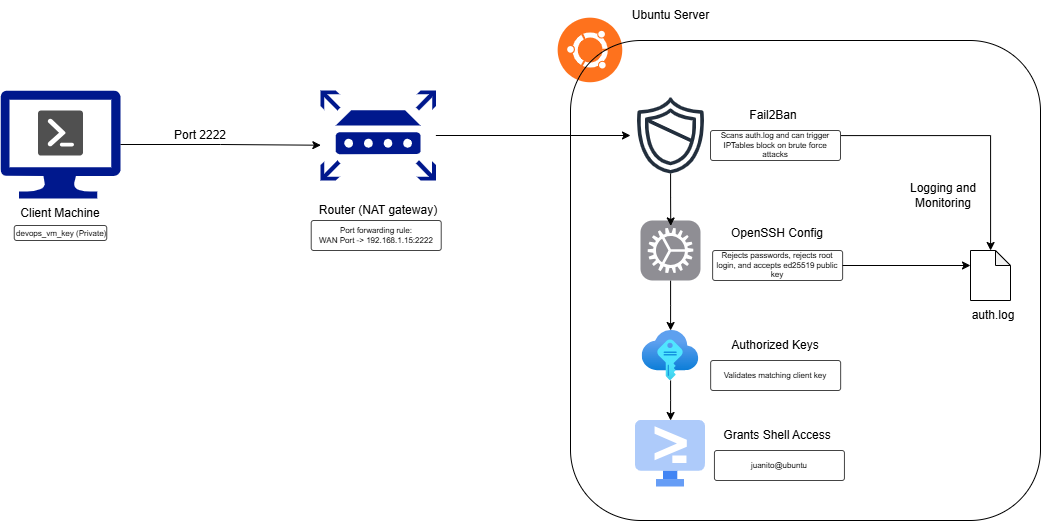

The diagram above was exported from draw.io. Its source (the exported page's mxGraphModel, read from the mxfile embedded in the PNG):
<mxGraphModel dx="1429" dy="758" grid="1" gridSize="10" guides="1" tooltips="1" connect="1" arrows="1" fold="1" page="1" pageScale="1" pageWidth="850" pageHeight="1100" math="0" shadow="0">
  <root>
    <mxCell id="0" />
    <mxCell id="1" parent="0" />
    <mxCell id="OFmkzzdT5AUHtTVUGaKH-1" parent="1" style="sketch=0;aspect=fixed;pointerEvents=1;shadow=0;dashed=0;html=1;strokeColor=none;labelPosition=center;verticalLabelPosition=bottom;verticalAlign=top;align=center;fillColor=#00188D;shape=mxgraph.azure.computer" value="" vertex="1">
      <mxGeometry height="108" width="120" x="130" y="200" as="geometry" />
    </mxCell>
    <mxCell id="OFmkzzdT5AUHtTVUGaKH-2" parent="1" style="sketch=0;pointerEvents=1;shadow=0;dashed=0;html=1;strokeColor=none;fillColor=#505050;labelPosition=center;verticalLabelPosition=bottom;verticalAlign=top;outlineConnect=0;align=center;shape=mxgraph.office.concepts.powershell;" value="" vertex="1">
      <mxGeometry height="45" width="45" x="167.5" y="220" as="geometry" />
    </mxCell>
    <mxCell id="OFmkzzdT5AUHtTVUGaKH-21" edge="1" parent="1" source="OFmkzzdT5AUHtTVUGaKH-3" style="edgeStyle=orthogonalEdgeStyle;rounded=0;orthogonalLoop=1;jettySize=auto;html=1;" target="OFmkzzdT5AUHtTVUGaKH-6">
      <mxGeometry relative="1" as="geometry" />
    </mxCell>
    <mxCell id="OFmkzzdT5AUHtTVUGaKH-3" parent="1" style="sketch=0;aspect=fixed;pointerEvents=1;shadow=0;dashed=0;html=1;strokeColor=none;labelPosition=center;verticalLabelPosition=bottom;verticalAlign=top;align=center;fillColor=#00188D;shape=mxgraph.mscae.enterprise.router" value="" vertex="1">
      <mxGeometry height="90" width="115.38" x="450" y="200" as="geometry" />
    </mxCell>
    <mxCell id="OFmkzzdT5AUHtTVUGaKH-4" edge="1" parent="1" source="OFmkzzdT5AUHtTVUGaKH-1" style="edgeStyle=orthogonalEdgeStyle;rounded=0;orthogonalLoop=1;jettySize=auto;html=1;entryX=0.003;entryY=0.608;entryDx=0;entryDy=0;entryPerimeter=0;" target="OFmkzzdT5AUHtTVUGaKH-3">
      <mxGeometry relative="1" as="geometry" />
    </mxCell>
    <mxCell id="OFmkzzdT5AUHtTVUGaKH-35" edge="1" parent="1" source="OFmkzzdT5AUHtTVUGaKH-6" style="edgeStyle=orthogonalEdgeStyle;rounded=0;orthogonalLoop=1;jettySize=auto;html=1;" target="OFmkzzdT5AUHtTVUGaKH-10">
      <mxGeometry relative="1" as="geometry" />
    </mxCell>
    <mxCell id="OFmkzzdT5AUHtTVUGaKH-6" parent="1" style="sketch=0;outlineConnect=0;fontColor=#232F3E;gradientColor=none;fillColor=#232F3D;strokeColor=none;dashed=0;verticalLabelPosition=bottom;verticalAlign=top;align=center;html=1;fontSize=12;fontStyle=0;aspect=fixed;pointerEvents=1;shape=mxgraph.aws4.shield2;" value="" vertex="1">
      <mxGeometry height="80" width="80" x="760" y="205" as="geometry" />
    </mxCell>
    <mxCell id="OFmkzzdT5AUHtTVUGaKH-5" parent="1" style="shape=image;html=1;verticalAlign=top;verticalLabelPosition=bottom;labelBackgroundColor=#ffffff;imageAspect=0;aspect=fixed;image=https://icons.diagrams.net/icon-cache1/Operating_System__Flat_-2035/ubuntu-750.svg" value="" vertex="1">
      <mxGeometry height="80" width="80" x="680" y="120" as="geometry" />
    </mxCell>
    <mxCell id="OFmkzzdT5AUHtTVUGaKH-23" edge="1" parent="1" source="OFmkzzdT5AUHtTVUGaKH-7" style="edgeStyle=orthogonalEdgeStyle;rounded=0;orthogonalLoop=1;jettySize=auto;html=1;" target="OFmkzzdT5AUHtTVUGaKH-8">
      <mxGeometry relative="1" as="geometry" />
    </mxCell>
    <mxCell id="OFmkzzdT5AUHtTVUGaKH-7" parent="1" style="html=1;strokeWidth=1;shadow=0;dashed=0;shape=mxgraph.ios7.misc.settings;fillColor=#8F8E94;strokeColor=none;buttonText=;strokeColor2=#222222;fontColor=#222222;fontSize=8;verticalLabelPosition=bottom;verticalAlign=top;align=center;sketch=0;" value="" vertex="1">
      <mxGeometry height="60" width="60" x="770" y="330" as="geometry" />
    </mxCell>
    <mxCell id="OFmkzzdT5AUHtTVUGaKH-25" edge="1" parent="1" source="OFmkzzdT5AUHtTVUGaKH-8" style="edgeStyle=orthogonalEdgeStyle;rounded=0;orthogonalLoop=1;jettySize=auto;html=1;" target="OFmkzzdT5AUHtTVUGaKH-9" value="">
      <mxGeometry relative="1" as="geometry" />
    </mxCell>
    <mxCell id="OFmkzzdT5AUHtTVUGaKH-8" parent="1" style="image;aspect=fixed;html=1;points=[];align=center;fontSize=12;image=img/lib/azure2/other/SSH_Keys.svg;" value="" vertex="1">
      <mxGeometry height="50" width="56.66" x="771.67" y="440" as="geometry" />
    </mxCell>
    <mxCell id="OFmkzzdT5AUHtTVUGaKH-17" parent="1" style="rounded=1;whiteSpace=wrap;html=1;fillColor=none;" value="" vertex="1">
      <mxGeometry height="480" width="470" x="700" y="150" as="geometry" />
    </mxCell>
    <mxCell id="OFmkzzdT5AUHtTVUGaKH-9" parent="1" style="editableCssRules=.*;html=1;shape=image;verticalLabelPosition=bottom;labelBackgroundColor=#ffffff;verticalAlign=top;aspect=fixed;imageAspect=0;image=data:image/svg+xml,(base64 omitted: 1096 chars);" value="" vertex="1">
      <mxGeometry height="66.5" width="70" x="765" y="530" as="geometry" />
    </mxCell>
    <mxCell id="OFmkzzdT5AUHtTVUGaKH-10" parent="1" style="shape=note;whiteSpace=wrap;html=1;backgroundOutline=1;darkOpacity=0.05;size=15;" value="" vertex="1">
      <mxGeometry height="50" width="40" x="1100" y="360" as="geometry" />
    </mxCell>
    <mxCell id="OFmkzzdT5AUHtTVUGaKH-11" parent="1" style="text;html=1;whiteSpace=wrap;strokeColor=none;fillColor=none;align=center;verticalAlign=middle;rounded=0;" value="Client Machine" vertex="1">
      <mxGeometry height="30" width="107.5" x="136.25" y="308" as="geometry" />
    </mxCell>
    <mxCell id="OFmkzzdT5AUHtTVUGaKH-13" parent="1" style="strokeWidth=1;html=1;shadow=0;dashed=0;shape=mxgraph.ios.iTextInput;strokeColor=#444444;buttonText=;fontSize=8;whiteSpace=wrap;align=left;" value="devops_vm_key (Private)" vertex="1">
      <mxGeometry height="15" width="92.5" x="143.75" y="335" as="geometry" />
    </mxCell>
    <mxCell id="OFmkzzdT5AUHtTVUGaKH-14" parent="1" style="text;html=1;whiteSpace=wrap;strokeColor=none;fillColor=none;align=center;verticalAlign=middle;rounded=0;" value="Port 2222" vertex="1">
      <mxGeometry height="30" width="60" x="300" y="230" as="geometry" />
    </mxCell>
    <mxCell id="OFmkzzdT5AUHtTVUGaKH-15" parent="1" style="text;html=1;whiteSpace=wrap;strokeColor=none;fillColor=none;align=center;verticalAlign=middle;rounded=0;" value="Router (NAT gateway)" vertex="1">
      <mxGeometry height="30" width="126.06" x="444.66" y="305" as="geometry" />
    </mxCell>
    <mxCell id="OFmkzzdT5AUHtTVUGaKH-16" parent="1" style="strokeWidth=1;html=1;shadow=0;dashed=0;shape=mxgraph.ios.iTextInput;strokeColor=#444444;buttonText=;fontSize=8;whiteSpace=wrap;align=center;" value="Port forwarding rule:&lt;br&gt;WAN Port -&amp;gt; 192.168.1.15:2222" vertex="1">
      <mxGeometry height="30" width="130" x="440.72" y="330" as="geometry" />
    </mxCell>
    <mxCell id="OFmkzzdT5AUHtTVUGaKH-22" edge="1" parent="1" source="OFmkzzdT5AUHtTVUGaKH-6" style="edgeStyle=orthogonalEdgeStyle;rounded=0;orthogonalLoop=1;jettySize=auto;html=1;entryX=0.504;entryY=0.091;entryDx=0;entryDy=0;entryPerimeter=0;" target="OFmkzzdT5AUHtTVUGaKH-7">
      <mxGeometry relative="1" as="geometry" />
    </mxCell>
    <mxCell id="OFmkzzdT5AUHtTVUGaKH-26" parent="1" style="text;html=1;whiteSpace=wrap;strokeColor=none;fillColor=none;align=center;verticalAlign=middle;rounded=0;" value="Fail2Ban" vertex="1">
      <mxGeometry height="30" width="126.06" x="840.15" y="210" as="geometry" />
    </mxCell>
    <mxCell id="OFmkzzdT5AUHtTVUGaKH-27" parent="1" style="strokeWidth=1;html=1;shadow=0;dashed=0;shape=mxgraph.ios.iTextInput;strokeColor=#444444;buttonText=;fontSize=8;whiteSpace=wrap;align=center;" value="Scans auth.log and can trigger IPTables block on brute force attacks" vertex="1">
      <mxGeometry height="30" width="130" x="840" y="240" as="geometry" />
    </mxCell>
    <mxCell id="OFmkzzdT5AUHtTVUGaKH-28" parent="1" style="text;html=1;whiteSpace=wrap;strokeColor=none;fillColor=none;align=center;verticalAlign=middle;rounded=0;" value="OpenSSH Config" vertex="1">
      <mxGeometry height="30" width="126.06" x="843.94" y="327.5" as="geometry" />
    </mxCell>
    <mxCell id="OFmkzzdT5AUHtTVUGaKH-29" parent="1" style="strokeWidth=1;html=1;shadow=0;dashed=0;shape=mxgraph.ios.iTextInput;strokeColor=#444444;buttonText=;fontSize=8;whiteSpace=wrap;align=center;" value="Rejects passwords, rejects root login, and accepts ed25519 public key" vertex="1">
      <mxGeometry height="30" width="130" x="842.12" y="360" as="geometry" />
    </mxCell>
    <mxCell id="OFmkzzdT5AUHtTVUGaKH-30" parent="1" style="text;html=1;whiteSpace=wrap;strokeColor=none;fillColor=none;align=center;verticalAlign=middle;rounded=0;" value="Authorized Keys" vertex="1">
      <mxGeometry height="30" width="126.06" x="842.12" y="440" as="geometry" />
    </mxCell>
    <mxCell id="OFmkzzdT5AUHtTVUGaKH-31" parent="1" style="strokeWidth=1;html=1;shadow=0;dashed=0;shape=mxgraph.ios.iTextInput;strokeColor=#444444;buttonText=;fontSize=8;whiteSpace=wrap;align=center;" value="Validates matching client key" vertex="1">
      <mxGeometry height="30" width="130" x="840.15" y="470" as="geometry" />
    </mxCell>
    <mxCell id="OFmkzzdT5AUHtTVUGaKH-32" parent="1" style="text;html=1;whiteSpace=wrap;strokeColor=none;fillColor=none;align=center;verticalAlign=middle;rounded=0;" value="Grants Shell Access" vertex="1">
      <mxGeometry height="30" width="126.06" x="844.09" y="530" as="geometry" />
    </mxCell>
    <mxCell id="OFmkzzdT5AUHtTVUGaKH-33" parent="1" style="strokeWidth=1;html=1;shadow=0;dashed=0;shape=mxgraph.ios.iTextInput;strokeColor=#444444;buttonText=;fontSize=8;whiteSpace=wrap;align=center;" value="juanito@ubuntu" vertex="1">
      <mxGeometry height="30" width="130" x="843.94" y="560" as="geometry" />
    </mxCell>
    <mxCell id="OFmkzzdT5AUHtTVUGaKH-34" parent="1" style="text;html=1;whiteSpace=wrap;strokeColor=none;fillColor=none;align=center;verticalAlign=middle;rounded=0;" value="auth.log" vertex="1">
      <mxGeometry height="30" width="126.06" x="1060" y="410" as="geometry" />
    </mxCell>
    <mxCell id="OFmkzzdT5AUHtTVUGaKH-36" edge="1" parent="1" source="OFmkzzdT5AUHtTVUGaKH-29" style="edgeStyle=orthogonalEdgeStyle;rounded=0;orthogonalLoop=1;jettySize=auto;html=1;entryX=0;entryY=0.3;entryDx=0;entryDy=0;entryPerimeter=0;" target="OFmkzzdT5AUHtTVUGaKH-10">
      <mxGeometry relative="1" as="geometry" />
    </mxCell>
    <mxCell id="OFmkzzdT5AUHtTVUGaKH-37" parent="1" style="text;html=1;whiteSpace=wrap;strokeColor=none;fillColor=none;align=center;verticalAlign=middle;rounded=0;" value="Logging and Monitoring" vertex="1">
      <mxGeometry height="30" width="126.06" x="1010" y="290" as="geometry" />
    </mxCell>
    <mxCell id="3UH22yJUzhfwVQlGFQEr-1" parent="1" style="text;html=1;whiteSpace=wrap;strokeColor=none;fillColor=none;align=center;verticalAlign=middle;rounded=0;" value="Ubuntu Server" vertex="1">
      <mxGeometry height="30" width="105" x="747.5" y="110" as="geometry" />
    </mxCell>
  </root>
</mxGraphModel>